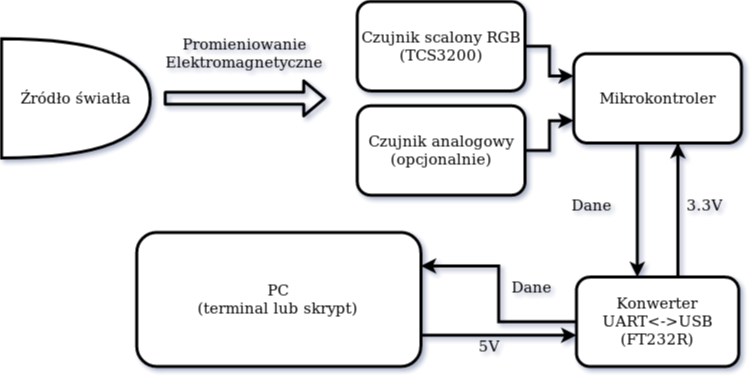

The diagram above was exported from draw.io. Its source (the exported page's mxGraphModel, read from the mxfile embedded in the PNG):
<mxGraphModel dx="1185" dy="770" grid="1" gridSize="10" guides="1" tooltips="1" connect="1" arrows="1" fold="1" page="1" pageScale="1" pageWidth="827" pageHeight="1169" math="0" shadow="0">
  <root>
    <mxCell id="0" />
    <mxCell id="1" parent="0" />
    <mxCell id="UjVjt-1UHbdtHw5XtJGS-1" value="Źródło światła" style="shape=or;whiteSpace=wrap;html=1;strokeWidth=3;spacing=4;fontSize=15;" parent="1" vertex="1">
      <mxGeometry x="30" y="122.24489795918367" width="148.81170018281534" height="119.18367346938777" as="geometry" />
    </mxCell>
    <mxCell id="UjVjt-1UHbdtHw5XtJGS-10" style="edgeStyle=orthogonalEdgeStyle;rounded=0;orthogonalLoop=1;jettySize=auto;html=1;entryX=0;entryY=0.25;entryDx=0;entryDy=0;strokeWidth=3;spacing=4;fontSize=15;" parent="1" source="UjVjt-1UHbdtHw5XtJGS-2" edge="1">
      <mxGeometry relative="1" as="geometry">
        <mxPoint x="602.2486288848263" y="159.48979591836735" as="targetPoint" />
      </mxGeometry>
    </mxCell>
    <mxCell id="UjVjt-1UHbdtHw5XtJGS-2" value="&lt;div style=&quot;font-size: 15px;&quot;&gt;Czujnik scalony RGB&lt;br style=&quot;font-size: 15px;&quot;&gt;&lt;/div&gt;&lt;div style=&quot;font-size: 15px;&quot;&gt;(TCS3200)&lt;/div&gt;" style="rounded=1;whiteSpace=wrap;html=1;strokeWidth=3;spacing=4;fontSize=15;" parent="1" vertex="1">
      <mxGeometry x="385.79524680073126" y="85" width="167.75137111517367" height="89.38775510204083" as="geometry" />
    </mxCell>
    <mxCell id="UjVjt-1UHbdtHw5XtJGS-9" style="edgeStyle=orthogonalEdgeStyle;rounded=0;orthogonalLoop=1;jettySize=auto;html=1;entryX=0;entryY=0.75;entryDx=0;entryDy=0;strokeWidth=3;spacing=4;fontSize=15;" parent="1" source="UjVjt-1UHbdtHw5XtJGS-3" edge="1">
      <mxGeometry relative="1" as="geometry">
        <mxPoint x="602.2486288848263" y="204.18367346938777" as="targetPoint" />
      </mxGeometry>
    </mxCell>
    <mxCell id="UjVjt-1UHbdtHw5XtJGS-3" value="&lt;div style=&quot;font-size: 15px;&quot;&gt;Czujnik analogowy &lt;br style=&quot;font-size: 15px;&quot;&gt;&lt;/div&gt;&lt;div style=&quot;font-size: 15px;&quot;&gt;(opcjonalnie)&lt;br style=&quot;font-size: 15px;&quot;&gt;&lt;/div&gt;" style="rounded=1;whiteSpace=wrap;html=1;strokeWidth=3;spacing=4;fontSize=15;" parent="1" vertex="1">
      <mxGeometry x="385.79524680073126" y="189.28571428571428" width="167.75137111517367" height="89.38775510204083" as="geometry" />
    </mxCell>
    <mxCell id="UjVjt-1UHbdtHw5XtJGS-5" value="" style="shape=flexArrow;endArrow=classic;html=1;strokeWidth=3;spacing=4;fontSize=15;" parent="1" edge="1">
      <mxGeometry width="50" height="50" relative="1" as="geometry">
        <mxPoint x="192.3400365630713" y="181.83673469387756" as="sourcePoint" />
        <mxPoint x="354.6800731261426" y="181.83673469387756" as="targetPoint" />
      </mxGeometry>
    </mxCell>
    <mxCell id="UjVjt-1UHbdtHw5XtJGS-6" value="Mikrokontroler" style="rounded=1;whiteSpace=wrap;html=1;strokeWidth=3;spacing=4;fontSize=15;" parent="1" vertex="1">
      <mxGeometry x="602.2486288848263" y="137.14285714285714" width="167.75137111517367" height="89.38775510204083" as="geometry" />
    </mxCell>
    <mxCell id="UjVjt-1UHbdtHw5XtJGS-11" value="Promieniowanie Elektromagnetyczne" style="text;html=1;strokeColor=none;fillColor=none;align=center;verticalAlign=middle;whiteSpace=wrap;rounded=0;strokeWidth=3;spacing=4;fontSize=15;" parent="1" vertex="1">
      <mxGeometry x="192.3400365630713" y="122.24489795918367" width="162.3400365630713" height="29.795918367346943" as="geometry" />
    </mxCell>
    <mxCell id="UjVjt-1UHbdtHw5XtJGS-16" style="edgeStyle=orthogonalEdgeStyle;rounded=0;orthogonalLoop=1;jettySize=auto;html=1;strokeWidth=3;spacing=4;fontSize=15;" parent="1" source="UjVjt-1UHbdtHw5XtJGS-12" edge="1">
      <mxGeometry relative="1" as="geometry">
        <mxPoint x="706.4168190127971" y="226.53061224489798" as="targetPoint" />
        <Array as="points">
          <mxPoint x="706.4168190127971" y="226.53061224489798" />
        </Array>
      </mxGeometry>
    </mxCell>
    <mxCell id="UjVjt-1UHbdtHw5XtJGS-12" value="&lt;div style=&quot;font-size: 15px;&quot;&gt;Konwerter UART&amp;lt;-&amp;gt;USB&lt;/div&gt;&lt;div style=&quot;font-size: 15px;&quot;&gt;(FT232R)&lt;br style=&quot;font-size: 15px;&quot;&gt;&lt;/div&gt;" style="rounded=1;whiteSpace=wrap;html=1;strokeWidth=3;spacing=4;fontSize=15;" parent="1" vertex="1">
      <mxGeometry x="604.9542961608774" y="360.6122448979592" width="162.3400365630713" height="89.38775510204083" as="geometry" />
    </mxCell>
    <mxCell id="UjVjt-1UHbdtHw5XtJGS-14" style="edgeStyle=orthogonalEdgeStyle;rounded=0;orthogonalLoop=1;jettySize=auto;html=1;strokeWidth=3;spacing=4;fontSize=15;" parent="1" source="UjVjt-1UHbdtHw5XtJGS-6" target="UjVjt-1UHbdtHw5XtJGS-12" edge="1">
      <mxGeometry relative="1" as="geometry">
        <mxPoint x="686.1243144424132" y="345.7142857142857" as="targetPoint" />
        <Array as="points">
          <mxPoint x="665.8318098720292" y="301.0204081632653" />
          <mxPoint x="665.8318098720292" y="301.0204081632653" />
        </Array>
      </mxGeometry>
    </mxCell>
    <mxCell id="UjVjt-1UHbdtHw5XtJGS-22" style="edgeStyle=orthogonalEdgeStyle;rounded=0;orthogonalLoop=1;jettySize=auto;html=1;entryX=0;entryY=0.65;entryDx=0;entryDy=0;entryPerimeter=0;strokeWidth=3;spacing=4;fontSize=15;" parent="1" source="UjVjt-1UHbdtHw5XtJGS-13" target="UjVjt-1UHbdtHw5XtJGS-12" edge="1">
      <mxGeometry relative="1" as="geometry">
        <Array as="points">
          <mxPoint x="503.49177330895793" y="418.7142857142857" />
          <mxPoint x="503.49177330895793" y="418.7142857142857" />
        </Array>
      </mxGeometry>
    </mxCell>
    <mxCell id="UjVjt-1UHbdtHw5XtJGS-13" value="&lt;div style=&quot;font-size: 15px;&quot;&gt;PC&lt;/div&gt;&lt;div style=&quot;font-size: 15px;&quot;&gt;(terminal lub skrypt)&lt;br style=&quot;font-size: 15px;&quot;&gt;&lt;/div&gt;" style="rounded=1;whiteSpace=wrap;html=1;strokeWidth=3;spacing=4;fontSize=15;" parent="1" vertex="1">
      <mxGeometry x="165.28336380255942" y="315.9183673469388" width="284.09506398537474" height="134.08163265306123" as="geometry" />
    </mxCell>
    <mxCell id="UjVjt-1UHbdtHw5XtJGS-25" style="edgeStyle=orthogonalEdgeStyle;rounded=0;orthogonalLoop=1;jettySize=auto;html=1;entryX=1;entryY=0.25;entryDx=0;entryDy=0;strokeWidth=3;spacing=4;fontSize=15;" parent="1" source="UjVjt-1UHbdtHw5XtJGS-12" target="UjVjt-1UHbdtHw5XtJGS-13" edge="1">
      <mxGeometry relative="1" as="geometry" />
    </mxCell>
    <mxCell id="UjVjt-1UHbdtHw5XtJGS-17" value="Dane" style="text;html=1;align=center;verticalAlign=middle;resizable=0;points=[];autosize=1;strokeWidth=3;spacing=4;fontSize=15;" parent="1" vertex="1">
      <mxGeometry x="590.4844606946983" y="273.6734693877551" width="60" height="30" as="geometry" />
    </mxCell>
    <mxCell id="UjVjt-1UHbdtHw5XtJGS-19" value="3.3V" style="text;html=1;align=center;verticalAlign=middle;resizable=0;points=[];autosize=1;strokeWidth=3;spacing=4;fontSize=15;" parent="1" vertex="1">
      <mxGeometry x="703.180987202925" y="273.6734693877551" width="60" height="30" as="geometry" />
    </mxCell>
    <mxCell id="UjVjt-1UHbdtHw5XtJGS-23" value="Dane" style="text;html=1;align=center;verticalAlign=middle;resizable=0;points=[];autosize=1;strokeWidth=3;spacing=4;fontSize=15;" parent="1" vertex="1">
      <mxGeometry x="529.6069469835465" y="355.6122448979592" width="60" height="30" as="geometry" />
    </mxCell>
    <mxCell id="UjVjt-1UHbdtHw5XtJGS-24" value="5V" style="text;html=1;align=center;verticalAlign=middle;resizable=0;points=[];autosize=1;strokeWidth=3;spacing=4;fontSize=15;" parent="1" vertex="1">
      <mxGeometry x="497.13893967093236" y="415.2040816326531" width="40" height="30" as="geometry" />
    </mxCell>
  </root>
</mxGraphModel>